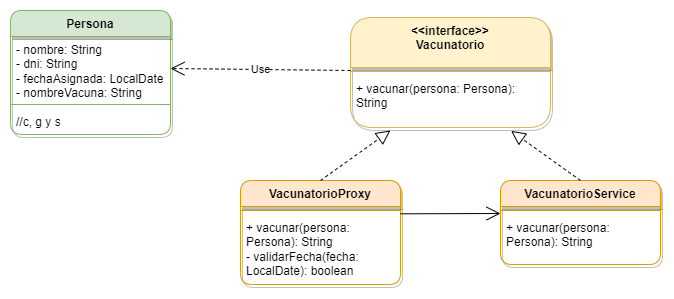

The diagram above was exported from draw.io. Its source (the exported page's mxGraphModel, read from the mxfile embedded in the PNG):
<mxGraphModel dx="724" dy="390" grid="1" gridSize="10" guides="1" tooltips="1" connect="1" arrows="1" fold="1" page="1" pageScale="1" pageWidth="850" pageHeight="1100" math="0" shadow="0">
  <root>
    <mxCell id="0" />
    <mxCell id="1" parent="0" />
    <mxCell id="mIAQXr4WGYFVSy4Jmo28-1" value="Persona" style="swimlane;fontStyle=1;align=center;verticalAlign=top;childLayout=stackLayout;horizontal=1;startSize=26;horizontalStack=0;resizeParent=1;resizeParentMax=0;resizeLast=0;collapsible=1;marginBottom=0;whiteSpace=wrap;html=1;fillColor=#d5e8d4;strokeColor=#82b366;rounded=1;shadow=1;" vertex="1" parent="1">
      <mxGeometry x="110" y="70" width="160" height="124" as="geometry" />
    </mxCell>
    <mxCell id="mIAQXr4WGYFVSy4Jmo28-2" value="- nombre: String&lt;br&gt;- dni: String&lt;br&gt;- fechaAsignada: LocalDate&lt;br&gt;- nombreVacuna: String" style="text;strokeColor=none;fillColor=none;align=left;verticalAlign=top;spacingLeft=4;spacingRight=4;overflow=hidden;rotatable=0;points=[[0,0.5],[1,0.5]];portConstraint=eastwest;whiteSpace=wrap;html=1;" vertex="1" parent="mIAQXr4WGYFVSy4Jmo28-1">
      <mxGeometry y="26" width="160" height="64" as="geometry" />
    </mxCell>
    <mxCell id="mIAQXr4WGYFVSy4Jmo28-3" value="" style="line;strokeWidth=1;fillColor=none;align=left;verticalAlign=middle;spacingTop=-1;spacingLeft=3;spacingRight=3;rotatable=0;labelPosition=right;points=[];portConstraint=eastwest;strokeColor=inherit;" vertex="1" parent="mIAQXr4WGYFVSy4Jmo28-1">
      <mxGeometry y="90" width="160" height="8" as="geometry" />
    </mxCell>
    <mxCell id="mIAQXr4WGYFVSy4Jmo28-4" value="//c, g y s" style="text;strokeColor=none;fillColor=none;align=left;verticalAlign=top;spacingLeft=4;spacingRight=4;overflow=hidden;rotatable=0;points=[[0,0.5],[1,0.5]];portConstraint=eastwest;whiteSpace=wrap;html=1;" vertex="1" parent="mIAQXr4WGYFVSy4Jmo28-1">
      <mxGeometry y="98" width="160" height="26" as="geometry" />
    </mxCell>
    <mxCell id="mIAQXr4WGYFVSy4Jmo28-5" value="&amp;lt;&amp;lt;interface&amp;gt;&amp;gt;&lt;br&gt;Vacunatorio" style="swimlane;fontStyle=1;align=center;verticalAlign=top;childLayout=stackLayout;horizontal=1;startSize=50;horizontalStack=0;resizeParent=1;resizeParentMax=0;resizeLast=0;collapsible=1;marginBottom=0;whiteSpace=wrap;html=1;fillColor=#fff2cc;strokeColor=#d6b656;rounded=1;shadow=1;" vertex="1" parent="1">
      <mxGeometry x="450" y="77" width="200" height="110" as="geometry" />
    </mxCell>
    <mxCell id="mIAQXr4WGYFVSy4Jmo28-7" value="" style="line;strokeWidth=1;fillColor=none;align=left;verticalAlign=middle;spacingTop=-1;spacingLeft=3;spacingRight=3;rotatable=0;labelPosition=right;points=[];portConstraint=eastwest;strokeColor=inherit;" vertex="1" parent="mIAQXr4WGYFVSy4Jmo28-5">
      <mxGeometry y="50" width="200" height="8" as="geometry" />
    </mxCell>
    <mxCell id="mIAQXr4WGYFVSy4Jmo28-8" value="+ vacunar(persona: Persona): String" style="text;strokeColor=none;fillColor=none;align=left;verticalAlign=top;spacingLeft=4;spacingRight=4;overflow=hidden;rotatable=0;points=[[0,0.5],[1,0.5]];portConstraint=eastwest;whiteSpace=wrap;html=1;" vertex="1" parent="mIAQXr4WGYFVSy4Jmo28-5">
      <mxGeometry y="58" width="200" height="52" as="geometry" />
    </mxCell>
    <mxCell id="mIAQXr4WGYFVSy4Jmo28-9" value="VacunatorioProxy" style="swimlane;fontStyle=1;align=center;verticalAlign=top;childLayout=stackLayout;horizontal=1;startSize=26;horizontalStack=0;resizeParent=1;resizeParentMax=0;resizeLast=0;collapsible=1;marginBottom=0;whiteSpace=wrap;html=1;rounded=1;shadow=1;fillColor=#ffe6cc;strokeColor=#d79b00;" vertex="1" parent="1">
      <mxGeometry x="340" y="240" width="160" height="104" as="geometry" />
    </mxCell>
    <mxCell id="mIAQXr4WGYFVSy4Jmo28-11" value="" style="line;strokeWidth=1;fillColor=none;align=left;verticalAlign=middle;spacingTop=-1;spacingLeft=3;spacingRight=3;rotatable=0;labelPosition=right;points=[];portConstraint=eastwest;strokeColor=inherit;" vertex="1" parent="mIAQXr4WGYFVSy4Jmo28-9">
      <mxGeometry y="26" width="160" height="8" as="geometry" />
    </mxCell>
    <mxCell id="mIAQXr4WGYFVSy4Jmo28-12" value="+ vacunar(persona: Persona): String&lt;br&gt;- validarFecha(fecha: LocalDate): boolean" style="text;strokeColor=none;fillColor=none;align=left;verticalAlign=top;spacingLeft=4;spacingRight=4;overflow=hidden;rotatable=0;points=[[0,0.5],[1,0.5]];portConstraint=eastwest;whiteSpace=wrap;html=1;" vertex="1" parent="mIAQXr4WGYFVSy4Jmo28-9">
      <mxGeometry y="34" width="160" height="70" as="geometry" />
    </mxCell>
    <mxCell id="mIAQXr4WGYFVSy4Jmo28-13" value="VacunatorioService" style="swimlane;fontStyle=1;align=center;verticalAlign=top;childLayout=stackLayout;horizontal=1;startSize=26;horizontalStack=0;resizeParent=1;resizeParentMax=0;resizeLast=0;collapsible=1;marginBottom=0;whiteSpace=wrap;html=1;fillColor=#ffe6cc;strokeColor=#d79b00;rounded=1;shadow=1;" vertex="1" parent="1">
      <mxGeometry x="600" y="240" width="160" height="84" as="geometry" />
    </mxCell>
    <mxCell id="mIAQXr4WGYFVSy4Jmo28-15" value="" style="line;strokeWidth=1;fillColor=none;align=left;verticalAlign=middle;spacingTop=-1;spacingLeft=3;spacingRight=3;rotatable=0;labelPosition=right;points=[];portConstraint=eastwest;strokeColor=inherit;" vertex="1" parent="mIAQXr4WGYFVSy4Jmo28-13">
      <mxGeometry y="26" width="160" height="8" as="geometry" />
    </mxCell>
    <mxCell id="mIAQXr4WGYFVSy4Jmo28-20" value="" style="endArrow=open;endFill=1;endSize=12;html=1;rounded=0;" edge="1" parent="mIAQXr4WGYFVSy4Jmo28-13">
      <mxGeometry width="160" relative="1" as="geometry">
        <mxPoint x="-100" y="33.31" as="sourcePoint" />
        <mxPoint y="33" as="targetPoint" />
      </mxGeometry>
    </mxCell>
    <mxCell id="mIAQXr4WGYFVSy4Jmo28-16" value="+ vacunar(persona: Persona): String" style="text;strokeColor=none;fillColor=none;align=left;verticalAlign=top;spacingLeft=4;spacingRight=4;overflow=hidden;rotatable=0;points=[[0,0.5],[1,0.5]];portConstraint=eastwest;whiteSpace=wrap;html=1;" vertex="1" parent="mIAQXr4WGYFVSy4Jmo28-13">
      <mxGeometry y="34" width="160" height="50" as="geometry" />
    </mxCell>
    <mxCell id="mIAQXr4WGYFVSy4Jmo28-17" value="Use" style="endArrow=open;endSize=12;dashed=1;html=1;rounded=0;entryX=1;entryY=0.5;entryDx=0;entryDy=0;" edge="1" parent="1" target="mIAQXr4WGYFVSy4Jmo28-2">
      <mxGeometry width="160" relative="1" as="geometry">
        <mxPoint x="450" y="130" as="sourcePoint" />
        <mxPoint x="590" y="130" as="targetPoint" />
      </mxGeometry>
    </mxCell>
    <mxCell id="mIAQXr4WGYFVSy4Jmo28-18" value="" style="endArrow=block;dashed=1;endFill=0;endSize=12;html=1;rounded=0;exitX=0.5;exitY=0;exitDx=0;exitDy=0;" edge="1" parent="1" source="mIAQXr4WGYFVSy4Jmo28-9">
      <mxGeometry width="160" relative="1" as="geometry">
        <mxPoint x="430" y="130" as="sourcePoint" />
        <mxPoint x="490" y="190" as="targetPoint" />
      </mxGeometry>
    </mxCell>
    <mxCell id="mIAQXr4WGYFVSy4Jmo28-19" value="" style="endArrow=block;dashed=1;endFill=0;endSize=12;html=1;rounded=0;entryX=0.803;entryY=1.066;entryDx=0;entryDy=0;entryPerimeter=0;" edge="1" parent="1" target="mIAQXr4WGYFVSy4Jmo28-8">
      <mxGeometry width="160" relative="1" as="geometry">
        <mxPoint x="680" y="240" as="sourcePoint" />
        <mxPoint x="500" y="200" as="targetPoint" />
      </mxGeometry>
    </mxCell>
  </root>
</mxGraphModel>